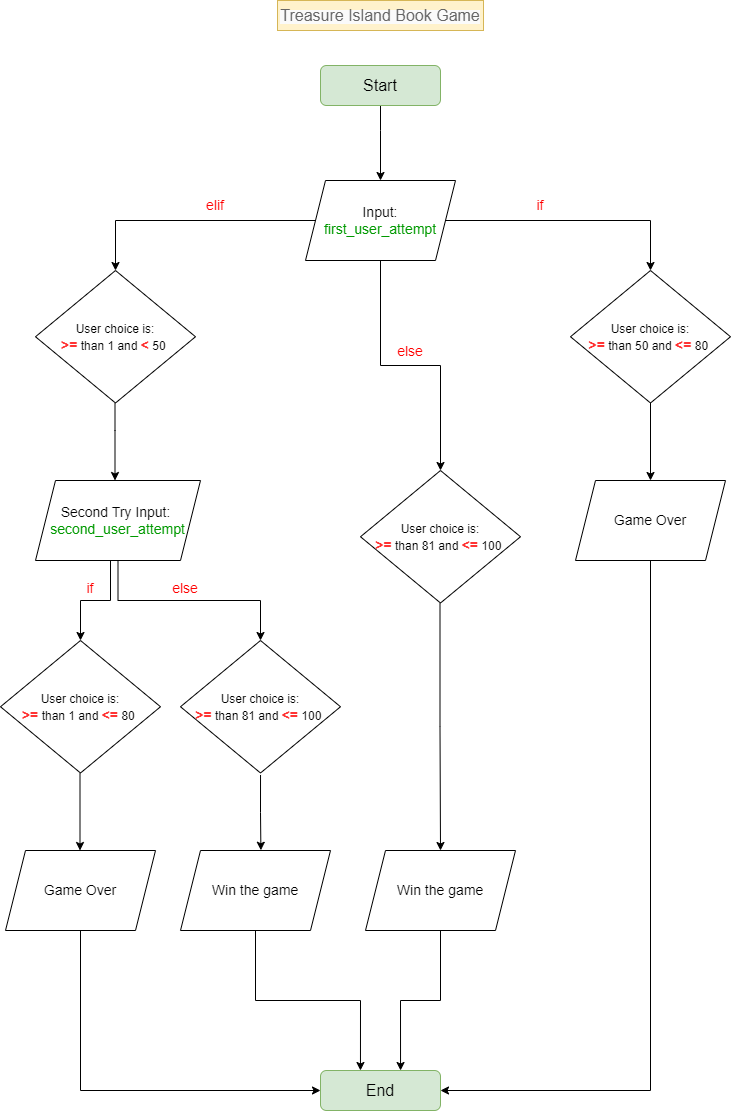

The diagram above was exported from draw.io. Its source (the exported page's mxGraphModel, read from the mxfile embedded in the PNG):
<mxGraphModel dx="1422" dy="705" grid="1" gridSize="10" guides="1" tooltips="1" connect="1" arrows="1" fold="1" page="1" pageScale="1" pageWidth="827" pageHeight="1169" math="0" shadow="0">
  <root>
    <mxCell id="0" />
    <mxCell id="1" parent="0" />
    <mxCell id="5q7CpumDu9oguwqb1OJB-1" value="&lt;span style=&quot;color: rgb(102, 102, 102); font-family: Metropolis, &amp;quot;Avenir Next&amp;quot;, &amp;quot;Helvetica Neue&amp;quot;, Arial, sans-serif; text-align: start; background-color: rgb(250, 250, 250);&quot;&gt;&lt;font style=&quot;font-size: 16px;&quot;&gt;Treasure Island Book Game&lt;/font&gt;&lt;/span&gt;" style="text;html=1;strokeColor=#d6b656;fillColor=#fff2cc;align=center;verticalAlign=middle;whiteSpace=wrap;rounded=0;" parent="1" vertex="1">
      <mxGeometry x="297" y="20" width="206" height="30" as="geometry" />
    </mxCell>
    <mxCell id="XZRIJUYsDYpFpG_6wfF--44" style="edgeStyle=orthogonalEdgeStyle;rounded=0;orthogonalLoop=1;jettySize=auto;html=1;entryX=0.5;entryY=0;entryDx=0;entryDy=0;fontSize=14;fontColor=#009900;endSize=6;targetPerimeterSpacing=0;" edge="1" parent="1" source="5q7CpumDu9oguwqb1OJB-2" target="XZRIJUYsDYpFpG_6wfF--1">
      <mxGeometry relative="1" as="geometry">
        <Array as="points">
          <mxPoint x="400" y="150" />
          <mxPoint x="400" y="150" />
        </Array>
      </mxGeometry>
    </mxCell>
    <mxCell id="5q7CpumDu9oguwqb1OJB-2" value="" style="rounded=1;whiteSpace=wrap;html=1;fontSize=16;fillColor=#d5e8d4;strokeColor=#82b366;" parent="1" vertex="1">
      <mxGeometry x="340" y="85" width="120" height="40" as="geometry" />
    </mxCell>
    <mxCell id="5q7CpumDu9oguwqb1OJB-3" value="Start" style="text;html=1;strokeColor=none;fillColor=none;align=center;verticalAlign=middle;whiteSpace=wrap;rounded=0;fontSize=16;" parent="1" vertex="1">
      <mxGeometry x="370" y="90" width="60" height="30" as="geometry" />
    </mxCell>
    <mxCell id="XZRIJUYsDYpFpG_6wfF--45" style="edgeStyle=orthogonalEdgeStyle;rounded=0;orthogonalLoop=1;jettySize=auto;html=1;fontSize=14;fontColor=#FF3333;endSize=6;targetPerimeterSpacing=0;" edge="1" parent="1" source="XZRIJUYsDYpFpG_6wfF--1" target="XZRIJUYsDYpFpG_6wfF--15">
      <mxGeometry relative="1" as="geometry" />
    </mxCell>
    <mxCell id="XZRIJUYsDYpFpG_6wfF--51" style="edgeStyle=orthogonalEdgeStyle;rounded=0;orthogonalLoop=1;jettySize=auto;html=1;entryX=0.5;entryY=0;entryDx=0;entryDy=0;fontSize=14;fontColor=#FF3333;endSize=6;targetPerimeterSpacing=0;" edge="1" parent="1" source="XZRIJUYsDYpFpG_6wfF--1" target="XZRIJUYsDYpFpG_6wfF--50">
      <mxGeometry relative="1" as="geometry" />
    </mxCell>
    <mxCell id="XZRIJUYsDYpFpG_6wfF--62" style="edgeStyle=orthogonalEdgeStyle;rounded=0;orthogonalLoop=1;jettySize=auto;html=1;fontSize=14;fontColor=#FF3333;endSize=6;targetPerimeterSpacing=0;" edge="1" parent="1" source="XZRIJUYsDYpFpG_6wfF--1" target="XZRIJUYsDYpFpG_6wfF--61">
      <mxGeometry relative="1" as="geometry" />
    </mxCell>
    <mxCell id="XZRIJUYsDYpFpG_6wfF--1" value="&lt;font style=&quot;font-size: 14px;&quot;&gt;Input: &lt;font color=&quot;#009900&quot;&gt;first_user_attempt&lt;/font&gt;&lt;br&gt;&lt;/font&gt;" style="shape=parallelogram;perimeter=parallelogramPerimeter;whiteSpace=wrap;html=1;fixedSize=1;" vertex="1" parent="1">
      <mxGeometry x="325" y="200" width="150" height="80" as="geometry" />
    </mxCell>
    <mxCell id="XZRIJUYsDYpFpG_6wfF--47" style="edgeStyle=orthogonalEdgeStyle;rounded=0;orthogonalLoop=1;jettySize=auto;html=1;fontSize=14;fontColor=#FF3333;endSize=6;targetPerimeterSpacing=0;" edge="1" parent="1" source="XZRIJUYsDYpFpG_6wfF--15">
      <mxGeometry relative="1" as="geometry">
        <mxPoint x="670" y="500" as="targetPoint" />
      </mxGeometry>
    </mxCell>
    <mxCell id="XZRIJUYsDYpFpG_6wfF--15" value="&lt;font style=&quot;&quot;&gt;&lt;span style=&quot;font-size: 12px;&quot;&gt;User choice is:&lt;/span&gt;&lt;br&gt;&lt;font style=&quot;font-size: 14px;&quot; color=&quot;#ff3333&quot;&gt;&lt;b&gt;&amp;gt;=&lt;/b&gt;&lt;/font&gt;&lt;span style=&quot;font-size: 12px;&quot;&gt; than 50 and &lt;/span&gt;&lt;font size=&quot;1&quot; style=&quot;&quot; color=&quot;#ff3333&quot;&gt;&lt;b style=&quot;font-size: 14px;&quot;&gt;&amp;lt;=&lt;/b&gt;&lt;/font&gt;&lt;span style=&quot;font-size: 12px;&quot;&gt;&amp;nbsp;80&amp;nbsp;&lt;/span&gt;&lt;/font&gt;" style="rhombus;whiteSpace=wrap;html=1;fontSize=14;fontColor=#000000;" vertex="1" parent="1">
      <mxGeometry x="590" y="290" width="160" height="132.5" as="geometry" />
    </mxCell>
    <mxCell id="XZRIJUYsDYpFpG_6wfF--39" value="End" style="rounded=1;whiteSpace=wrap;html=1;fontSize=16;fillColor=#d5e8d4;strokeColor=#82b366;" vertex="1" parent="1">
      <mxGeometry x="340" y="1090" width="120" height="40" as="geometry" />
    </mxCell>
    <mxCell id="XZRIJUYsDYpFpG_6wfF--49" style="edgeStyle=orthogonalEdgeStyle;rounded=0;orthogonalLoop=1;jettySize=auto;html=1;fontSize=14;fontColor=#FF3333;endSize=6;targetPerimeterSpacing=0;entryX=1;entryY=0.5;entryDx=0;entryDy=0;" edge="1" parent="1" source="XZRIJUYsDYpFpG_6wfF--46" target="XZRIJUYsDYpFpG_6wfF--39">
      <mxGeometry relative="1" as="geometry">
        <mxPoint x="475" y="780" as="targetPoint" />
        <Array as="points">
          <mxPoint x="670" y="1110" />
        </Array>
      </mxGeometry>
    </mxCell>
    <mxCell id="XZRIJUYsDYpFpG_6wfF--46" value="&lt;font style=&quot;font-size: 14px;&quot;&gt;Game Over&lt;br&gt;&lt;/font&gt;" style="shape=parallelogram;perimeter=parallelogramPerimeter;whiteSpace=wrap;html=1;fixedSize=1;" vertex="1" parent="1">
      <mxGeometry x="595" y="500" width="150" height="80" as="geometry" />
    </mxCell>
    <mxCell id="XZRIJUYsDYpFpG_6wfF--50" value="&lt;font style=&quot;&quot;&gt;&lt;span style=&quot;font-size: 12px;&quot;&gt;User choice is:&lt;/span&gt;&lt;br&gt;&lt;font style=&quot;font-size: 14px;&quot; color=&quot;#ff3333&quot;&gt;&lt;b&gt;&amp;gt;=&lt;/b&gt;&lt;/font&gt;&lt;span style=&quot;font-size: 12px;&quot;&gt; than 1 and &lt;/span&gt;&lt;font size=&quot;1&quot; style=&quot;&quot; color=&quot;#ff3333&quot;&gt;&lt;b style=&quot;font-size: 14px;&quot;&gt;&amp;lt;&lt;/b&gt;&lt;/font&gt;&lt;span style=&quot;font-size: 12px;&quot;&gt;&amp;nbsp;50&amp;nbsp;&lt;/span&gt;&lt;/font&gt;" style="rhombus;whiteSpace=wrap;html=1;fontSize=14;fontColor=#000000;" vertex="1" parent="1">
      <mxGeometry x="55" y="290" width="160" height="132.5" as="geometry" />
    </mxCell>
    <mxCell id="XZRIJUYsDYpFpG_6wfF--74" style="edgeStyle=orthogonalEdgeStyle;rounded=0;orthogonalLoop=1;jettySize=auto;html=1;entryX=0.5;entryY=0;entryDx=0;entryDy=0;fontSize=14;fontColor=#FF3333;endSize=6;targetPerimeterSpacing=0;" edge="1" parent="1" source="XZRIJUYsDYpFpG_6wfF--52" target="XZRIJUYsDYpFpG_6wfF--73">
      <mxGeometry relative="1" as="geometry" />
    </mxCell>
    <mxCell id="XZRIJUYsDYpFpG_6wfF--52" value="&lt;font style=&quot;font-size: 14px;&quot;&gt;Second Try Input:&amp;nbsp;&lt;br&gt;&lt;font color=&quot;#009900&quot;&gt;second_user_attempt&lt;/font&gt;&lt;br&gt;&lt;/font&gt;" style="shape=parallelogram;perimeter=parallelogramPerimeter;whiteSpace=wrap;html=1;fixedSize=1;" vertex="1" parent="1">
      <mxGeometry x="55" y="500" width="165" height="80" as="geometry" />
    </mxCell>
    <mxCell id="XZRIJUYsDYpFpG_6wfF--55" style="edgeStyle=orthogonalEdgeStyle;rounded=0;orthogonalLoop=1;jettySize=auto;html=1;fontSize=14;fontColor=#FF3333;endSize=6;targetPerimeterSpacing=0;" edge="1" parent="1">
      <mxGeometry relative="1" as="geometry">
        <mxPoint x="134.5" y="500" as="targetPoint" />
        <mxPoint x="134.5" y="422.5" as="sourcePoint" />
        <Array as="points">
          <mxPoint x="134.5" y="450" />
          <mxPoint x="134.5" y="450" />
        </Array>
      </mxGeometry>
    </mxCell>
    <mxCell id="XZRIJUYsDYpFpG_6wfF--56" value="&lt;font style=&quot;&quot;&gt;&lt;span style=&quot;font-size: 12px;&quot;&gt;User choice is:&lt;/span&gt;&lt;br&gt;&lt;font style=&quot;font-size: 14px;&quot; color=&quot;#ff3333&quot;&gt;&lt;b&gt;&amp;gt;=&lt;/b&gt;&lt;/font&gt;&lt;span style=&quot;font-size: 12px;&quot;&gt; than 1 and &lt;/span&gt;&lt;font size=&quot;1&quot; style=&quot;&quot; color=&quot;#ff3333&quot;&gt;&lt;b style=&quot;font-size: 14px;&quot;&gt;&amp;lt;=&lt;/b&gt;&lt;/font&gt;&lt;span style=&quot;font-size: 12px;&quot;&gt;&amp;nbsp;80&amp;nbsp;&lt;/span&gt;&lt;/font&gt;" style="rhombus;whiteSpace=wrap;html=1;fontSize=14;fontColor=#000000;" vertex="1" parent="1">
      <mxGeometry x="20" y="660" width="160" height="132.5" as="geometry" />
    </mxCell>
    <mxCell id="XZRIJUYsDYpFpG_6wfF--57" style="edgeStyle=orthogonalEdgeStyle;rounded=0;orthogonalLoop=1;jettySize=auto;html=1;fontSize=14;fontColor=#FF3333;endSize=6;targetPerimeterSpacing=0;entryX=0.5;entryY=0;entryDx=0;entryDy=0;" edge="1" parent="1" target="XZRIJUYsDYpFpG_6wfF--56">
      <mxGeometry relative="1" as="geometry">
        <mxPoint x="134.5" y="657.5" as="targetPoint" />
        <mxPoint x="134.5" y="580" as="sourcePoint" />
        <Array as="points">
          <mxPoint x="130" y="580" />
          <mxPoint x="130" y="620" />
          <mxPoint x="100" y="620" />
        </Array>
      </mxGeometry>
    </mxCell>
    <mxCell id="XZRIJUYsDYpFpG_6wfF--60" style="edgeStyle=orthogonalEdgeStyle;rounded=0;orthogonalLoop=1;jettySize=auto;html=1;entryX=0;entryY=0.5;entryDx=0;entryDy=0;fontSize=14;fontColor=#FF3333;endSize=6;targetPerimeterSpacing=0;" edge="1" parent="1" source="XZRIJUYsDYpFpG_6wfF--58" target="XZRIJUYsDYpFpG_6wfF--39">
      <mxGeometry relative="1" as="geometry">
        <Array as="points">
          <mxPoint x="100" y="1110" />
        </Array>
      </mxGeometry>
    </mxCell>
    <mxCell id="XZRIJUYsDYpFpG_6wfF--58" value="&lt;font style=&quot;font-size: 14px;&quot;&gt;Game Over&lt;br&gt;&lt;/font&gt;" style="shape=parallelogram;perimeter=parallelogramPerimeter;whiteSpace=wrap;html=1;fixedSize=1;" vertex="1" parent="1">
      <mxGeometry x="25" y="870" width="150" height="80" as="geometry" />
    </mxCell>
    <mxCell id="XZRIJUYsDYpFpG_6wfF--59" style="edgeStyle=orthogonalEdgeStyle;rounded=0;orthogonalLoop=1;jettySize=auto;html=1;fontSize=14;fontColor=#FF3333;endSize=6;targetPerimeterSpacing=0;" edge="1" parent="1">
      <mxGeometry relative="1" as="geometry">
        <mxPoint x="99.5" y="870" as="targetPoint" />
        <mxPoint x="99.5" y="792.5" as="sourcePoint" />
      </mxGeometry>
    </mxCell>
    <mxCell id="XZRIJUYsDYpFpG_6wfF--61" value="&lt;font style=&quot;&quot;&gt;&lt;span style=&quot;font-size: 12px;&quot;&gt;User choice is:&lt;/span&gt;&lt;br&gt;&lt;font style=&quot;font-size: 14px;&quot; color=&quot;#ff3333&quot;&gt;&lt;b&gt;&amp;gt;=&lt;/b&gt;&lt;/font&gt;&lt;span style=&quot;font-size: 12px;&quot;&gt; than 81 and &lt;/span&gt;&lt;font size=&quot;1&quot; style=&quot;&quot; color=&quot;#ff3333&quot;&gt;&lt;b style=&quot;font-size: 14px;&quot;&gt;&amp;lt;=&lt;/b&gt;&lt;/font&gt;&lt;span style=&quot;font-size: 12px;&quot;&gt;&amp;nbsp;100&amp;nbsp;&lt;/span&gt;&lt;/font&gt;" style="rhombus;whiteSpace=wrap;html=1;fontSize=14;fontColor=#000000;" vertex="1" parent="1">
      <mxGeometry x="380" y="490" width="160" height="132.5" as="geometry" />
    </mxCell>
    <mxCell id="XZRIJUYsDYpFpG_6wfF--72" style="edgeStyle=orthogonalEdgeStyle;rounded=0;orthogonalLoop=1;jettySize=auto;html=1;entryX=0.667;entryY=0;entryDx=0;entryDy=0;fontSize=14;fontColor=#FF3333;endSize=6;targetPerimeterSpacing=0;entryPerimeter=0;" edge="1" parent="1" source="XZRIJUYsDYpFpG_6wfF--65" target="XZRIJUYsDYpFpG_6wfF--39">
      <mxGeometry relative="1" as="geometry" />
    </mxCell>
    <mxCell id="XZRIJUYsDYpFpG_6wfF--65" value="&lt;font style=&quot;font-size: 14px;&quot;&gt;Win the game&lt;br&gt;&lt;/font&gt;" style="shape=parallelogram;perimeter=parallelogramPerimeter;whiteSpace=wrap;html=1;fixedSize=1;" vertex="1" parent="1">
      <mxGeometry x="385" y="870" width="150" height="80" as="geometry" />
    </mxCell>
    <mxCell id="XZRIJUYsDYpFpG_6wfF--68" style="edgeStyle=orthogonalEdgeStyle;rounded=0;orthogonalLoop=1;jettySize=auto;html=1;fontSize=14;fontColor=#FF3333;endSize=6;targetPerimeterSpacing=0;entryX=0.5;entryY=0;entryDx=0;entryDy=0;" edge="1" parent="1" target="XZRIJUYsDYpFpG_6wfF--65">
      <mxGeometry relative="1" as="geometry">
        <mxPoint x="459.5" y="700" as="targetPoint" />
        <mxPoint x="459.5" y="622.5" as="sourcePoint" />
      </mxGeometry>
    </mxCell>
    <mxCell id="XZRIJUYsDYpFpG_6wfF--79" style="edgeStyle=orthogonalEdgeStyle;rounded=0;orthogonalLoop=1;jettySize=auto;html=1;entryX=0.536;entryY=-0.028;entryDx=0;entryDy=0;entryPerimeter=0;fontSize=14;fontColor=#FF3333;endSize=6;targetPerimeterSpacing=0;" edge="1" parent="1">
      <mxGeometry relative="1" as="geometry">
        <mxPoint x="280.0344827586207" y="794.4714439655174" as="sourcePoint" />
        <mxPoint x="280.4000000000001" y="869.76" as="targetPoint" />
        <Array as="points">
          <mxPoint x="280" y="832" />
        </Array>
      </mxGeometry>
    </mxCell>
    <mxCell id="XZRIJUYsDYpFpG_6wfF--73" value="&lt;span style=&quot;font-size: 12px;&quot;&gt;User choice is:&lt;/span&gt;&lt;br&gt;&lt;font color=&quot;#ff3333&quot;&gt;&lt;b&gt;&amp;gt;=&lt;/b&gt;&lt;/font&gt;&lt;span style=&quot;font-size: 12px;&quot;&gt;&amp;nbsp;than 81 and&amp;nbsp;&lt;/span&gt;&lt;font size=&quot;1&quot; color=&quot;#ff3333&quot;&gt;&lt;b style=&quot;font-size: 14px;&quot;&gt;&amp;lt;=&lt;/b&gt;&lt;/font&gt;&lt;span style=&quot;font-size: 12px;&quot;&gt;&amp;nbsp;100&amp;nbsp;&lt;/span&gt;" style="rhombus;whiteSpace=wrap;html=1;fontSize=14;fontColor=#000000;" vertex="1" parent="1">
      <mxGeometry x="200" y="660" width="160" height="132.5" as="geometry" />
    </mxCell>
    <mxCell id="XZRIJUYsDYpFpG_6wfF--80" style="edgeStyle=orthogonalEdgeStyle;rounded=0;orthogonalLoop=1;jettySize=auto;html=1;entryX=0.333;entryY=0;entryDx=0;entryDy=0;fontSize=14;fontColor=#FF3333;endSize=6;targetPerimeterSpacing=0;entryPerimeter=0;" edge="1" parent="1" source="XZRIJUYsDYpFpG_6wfF--76" target="XZRIJUYsDYpFpG_6wfF--39">
      <mxGeometry relative="1" as="geometry" />
    </mxCell>
    <mxCell id="XZRIJUYsDYpFpG_6wfF--76" value="&lt;font style=&quot;font-size: 14px;&quot;&gt;Win the game&lt;br&gt;&lt;/font&gt;" style="shape=parallelogram;perimeter=parallelogramPerimeter;whiteSpace=wrap;html=1;fixedSize=1;" vertex="1" parent="1">
      <mxGeometry x="200" y="870" width="150" height="80" as="geometry" />
    </mxCell>
    <mxCell id="XZRIJUYsDYpFpG_6wfF--82" value="if" style="text;html=1;strokeColor=none;fillColor=none;align=center;verticalAlign=middle;whiteSpace=wrap;rounded=0;fontSize=14;fontColor=#FF0000;" vertex="1" parent="1">
      <mxGeometry x="530" y="210" width="60" height="30" as="geometry" />
    </mxCell>
    <mxCell id="XZRIJUYsDYpFpG_6wfF--83" value="elif" style="text;html=1;strokeColor=none;fillColor=none;align=center;verticalAlign=middle;whiteSpace=wrap;rounded=0;fontSize=14;fontColor=#FF0000;" vertex="1" parent="1">
      <mxGeometry x="205" y="210" width="60" height="30" as="geometry" />
    </mxCell>
    <mxCell id="XZRIJUYsDYpFpG_6wfF--85" value="if" style="text;html=1;strokeColor=none;fillColor=none;align=center;verticalAlign=middle;whiteSpace=wrap;rounded=0;fontSize=14;fontColor=#FF0000;" vertex="1" parent="1">
      <mxGeometry x="80" y="592.5" width="60" height="30" as="geometry" />
    </mxCell>
    <mxCell id="XZRIJUYsDYpFpG_6wfF--86" value="else" style="text;html=1;strokeColor=none;fillColor=none;align=center;verticalAlign=middle;whiteSpace=wrap;rounded=0;fontSize=14;fontColor=#FF0000;" vertex="1" parent="1">
      <mxGeometry x="175" y="592.5" width="60" height="30" as="geometry" />
    </mxCell>
    <mxCell id="XZRIJUYsDYpFpG_6wfF--87" value="else" style="text;html=1;strokeColor=none;fillColor=none;align=center;verticalAlign=middle;whiteSpace=wrap;rounded=0;fontSize=14;fontColor=#FF0000;" vertex="1" parent="1">
      <mxGeometry x="400" y="356" width="60" height="30" as="geometry" />
    </mxCell>
  </root>
</mxGraphModel>